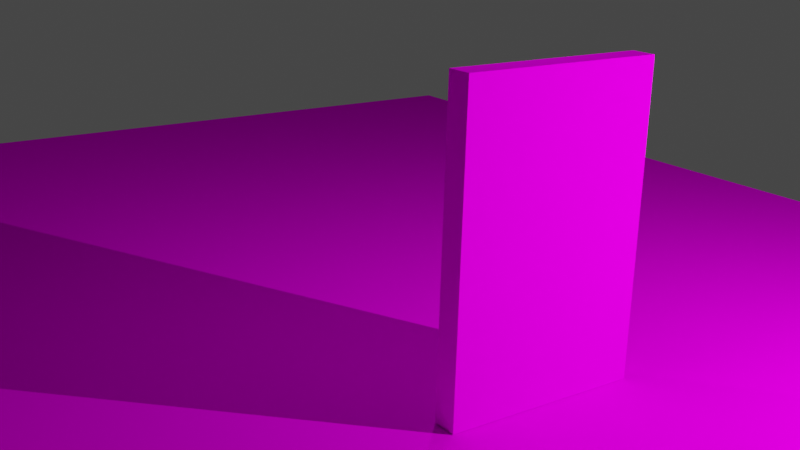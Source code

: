 # Source: livro.blend  (saved by Blender 3.5.10; exported with 4.5.12 LTS)
import bpy
from mathutils import Matrix  # noqa: F401  (used for matrix-valued properties, if any)

bpy.ops.wm.read_factory_settings(use_empty=True)
scene = bpy.context.scene
scene.name = 'Scene'

# ---- collections
col_collection = bpy.data.collections.new('Collection'); scene.collection.children.link(col_collection)

# ---- images (referenced by path relative to the original .blend; pixels are not part of the script)
import os
ASSET_DIR = os.environ.get("B2B_ASSET_DIR", "")  # directory of the original .blend (textures are referenced by path, not embedded)
HERE = os.path.dirname(os.path.abspath(__file__))  # packed textures are extracted next to this script under _unpacked/

def load_image(name, relpath, width, height, colorspace="sRGB"):
    """Load a texture the original file referenced (path relative to the .blend, or extracted next to this script)."""
    p = next((c for c in (os.path.join(HERE, relpath), os.path.join(ASSET_DIR, relpath)) if relpath and os.path.exists(c)), "")
    if p:
        img = bpy.data.images.load(p, check_existing=True)
        img.name = name
    else:  # same state as the original file: an image datablock whose file is absent (Cycles renders it pink)
        img = bpy.data.images.new(name, width, height)
        img.source = "FILE"
        img.filepath = "//" + (relpath or name)
    img.colorspace_settings.name = colorspace
    return img
img_capa_png_001 = load_image('capa.png.001', 'capa.png', 1024, 1024, 'sRGB')
img_chao_jpg = load_image('chao.jpg', 'chao.jpg', 1024, 1024, 'sRGB')

# ---- materials (node trees are filled in below, after node groups)
mat_material_002 = bpy.data.materials.new('Material.002')
mat_material_001 = bpy.data.materials.new('Material.001')

# ---- material node trees
mat_material_002.use_nodes = True; mat_material_002.node_tree.nodes.clear()
_N = mat_material_002.node_tree.nodes; _L = mat_material_002.node_tree.links
n0 = _N.new('ShaderNodeBsdfPrincipled'); n0.name = 'Principled BSDF'; n0.location = (-52, 304)
n0.distribution = 'GGX'
n0.subsurface_method = 'BURLEY'
n0.inputs[3].default_value = 1.45
n0.inputs[13].default_value = 0.0
n0.inputs[27].default_value = (0.0, 0.0, 0.0, 1.0)
n0.inputs[28].default_value = 1.0
n1 = _N.new('ShaderNodeOutputMaterial'); n1.name = 'Material Output'; n1.location = (238, 304)
n2 = _N.new('ShaderNodeTexImage'); n2.name = 'Image Texture'; n2.location = (-252, 284)
n2.image = img_capa_png_001
_L.new(n0.outputs[0], n1.inputs[0])
_L.new(n2.outputs[0], n0.inputs[0])
n1.is_active_output = True
mat_material_001.use_nodes = True; mat_material_001.node_tree.nodes.clear()
_N = mat_material_001.node_tree.nodes; _L = mat_material_001.node_tree.links
n0 = _N.new('ShaderNodeBsdfPrincipled'); n0.name = 'Principled BSDF'; n0.location = (10, 300)
n0.distribution = 'GGX'
n0.subsurface_method = 'BURLEY'
n0.inputs[3].default_value = 1.45
n0.inputs[13].default_value = 0.0
n0.inputs[27].default_value = (0.0, 0.0, 0.0, 1.0)
n0.inputs[28].default_value = 1.0
n1 = _N.new('ShaderNodeOutputMaterial'); n1.name = 'Material Output'; n1.location = (300, 300)
n2 = _N.new('ShaderNodeTexImage'); n2.name = 'Image Texture'; n2.location = (-190, 280)
n2.image = img_chao_jpg
_L.new(n0.outputs[0], n1.inputs[0])
_L.new(n2.outputs[0], n0.inputs[0])
n1.is_active_output = True

# ---- world
world_world = bpy.data.worlds.new('World'); scene.world = world_world
world_world.use_nodes = True; world_world.node_tree.nodes.clear()
_N = world_world.node_tree.nodes; _L = world_world.node_tree.links
n0 = _N.new('ShaderNodeOutputWorld'); n0.name = 'World Output'; n0.location = (300, 300)
n1 = _N.new('ShaderNodeBackground'); n1.name = 'Background'; n1.location = (10, 300)
n1.inputs[0].default_value = (0.05088, 0.05088, 0.05088, 1.0)
_L.new(n1.outputs[0], n0.inputs[0])
n0.is_active_output = True
world_world.color = (0.05088, 0.05088, 0.05088)
world_world.use_sun_shadow = False
world_world.sun_shadow_jitter_overblur = 0.0

# ---- cameras
cam_camera = bpy.data.cameras.new('Camera')
cam_camera.clip_end = 500.0
cam_camera.ortho_scale = 7.314
cam_camera_001 = bpy.data.cameras.new('Camera.001')
cam_camera_001.clip_end = 500.0
cam_camera_001.ortho_scale = 7.314

# ---- lights
light_light = bpy.data.lights.new('Light', 'POINT')
light_light.transmission_factor = 0.0
light_light.energy = 1e+05
light_light.shadow_soft_size = 0.1
light_light.shadow_maximum_resolution = 0.006
light_light.use_absolute_resolution = True
light_light2 = bpy.data.lights.new('Light2', 'POINT')
light_light2.transmission_factor = 0.0
light_light2.energy = 1e+05
light_light2.shadow_soft_size = 0.1
light_light2.shadow_maximum_resolution = 0.006
light_light2.use_absolute_resolution = True
light_light2_001 = bpy.data.lights.new('Light2.001', 'POINT')
light_light2_001.transmission_factor = 0.0
light_light2_001.energy = 1e+04
light_light2_001.shadow_soft_size = 0.1
light_light2_001.shadow_maximum_resolution = 0.006
light_light2_001.use_absolute_resolution = True

# ---- meshes
me_cube = bpy.data.meshes.new('Cube')
me_cube.from_pydata([(1.0, 1.0, 1.0), (1.0, 1.0, -1.0), (1.0, -1.0, 1.0), (1.0, -1.0, -1.0), (-1.0, 1.0, 1.0), (-1.0, 1.0, -1.0), (-1.0, -1.0, 1.0), (-1.0, -1.0, -1.0), (3.428e-09, -0.9524, -0.1175), (-3.428e-09, -0.9524, 0.1175), (3.428e-09, 0.9524, -0.1175), (-3.428e-09, 0.9524, 0.1175)], [], [(0, 4, 6, 2), (3, 2, 6, 7), (7, 6, 4, 5), (5, 1, 3, 7), (1, 0, 2, 3), (5, 4, 0, 1), (8, 9, 11, 10)])
_uv = me_cube.uv_layers.new(name='UVMap')
_uv.uv.foreach_set('vector', [0.625, 0.501, 0.9929, 0.5023, 0.9935, 0.5236, 0.6255, 0.5244, 0.3739, 0.5227, 0.6229, 0.5227, 0.6219, 0.7792, 0.3736, 0.7781, 0.3755, 0.2211, 0.625, 0.2212, 0.6249, 0.2443, 0.3753, 0.2438, 0.006504, 0.5011, 0.3741, 0.502, 0.3739, 0.5218, 0.006655, 0.5205, 0.3741, 0.5013, 0.625, 0.501, 0.6255, 0.5244, 0.3739, 0.5227, 0.3753, 0.2438, 0.6249, 0.2443, 0.625, 0.501, 0.3741, 0.5013, 0.0, 0.0, 1.0, 0.0, 1.0, 1.0, 0.0, 1.0])
me_cube.materials.append(mat_material_002)
me_cube.use_remesh_preserve_volume = False
me_cube.use_remesh_preserve_attributes = False
me_cube.use_mirror_vertex_groups = False
me_cube.update()
me_plane = bpy.data.meshes.new('Plane')
me_plane.from_pydata([(-1.0, -1.0, 0.0), (1.0, -1.0, 0.0), (-1.0, 1.0, 0.0), (1.0, 1.0, 0.0)], [], [(0, 1, 3, 2)])
_uv = me_plane.uv_layers.new(name='UVMap')
_uv.uv.foreach_set('vector', [0.0, 0.0, 1.0, 0.0, 1.0, 1.0, 0.0, 1.0])
me_plane.materials.append(mat_material_001)
me_plane.use_remesh_fix_poles = True
me_plane.use_remesh_preserve_attributes = False
me_plane.use_mirror_vertex_groups = False
me_plane.update()

# ---- objects
ob_cube = bpy.data.objects.new('Cube', me_cube)
ob_light = bpy.data.objects.new('Light', light_light)
ob_camera = bpy.data.objects.new('Camera', cam_camera)
ob_plane = bpy.data.objects.new('Plane', me_plane)
ob_light_001 = bpy.data.objects.new('Light.001', light_light2)
ob_light_002 = bpy.data.objects.new('Light.002', light_light2_001)
ob_camera_001 = bpy.data.objects.new('Camera.001', cam_camera_001)

# ---- transforms, parenting, visibility, modifiers, constraints
ob_cube.location = (0.0, 0.0, 15.0)
ob_cube.rotation_euler = (0.0, 1.571, 0.0)
ob_cube.scale = (12.75, 1.05, 8.51)
ob_cube.lock_rotations_4d = False
ob_cube.empty_display_type = 'ARROWS'
ob_cube.lineart.crease_threshold = 0.0
ob_light.location = (25.0, -34.31, 28.22)
ob_light.rotation_euler = (0.5117, -1.139, 1.052)
ob_light.scale = (0.2977, 0.9798, 0.9759)
ob_light.lock_rotations_4d = False
ob_light.empty_display_type = 'ARROWS'
ob_light.color = (0.0, 0.0, 0.0, 0.0)
ob_light.lineart.crease_threshold = 0.0
ob_camera.location = (-52.65, -55.31, 39.75)
ob_camera.rotation_euler = (1.263, -0.02558, -0.6159)
ob_camera.lock_rotations_4d = False
ob_camera.empty_display_type = 'ARROWS'
ob_camera.color = (0.0, 0.0, 0.0, 0.0)
ob_camera.display_type = 'WIRE'
ob_camera.lineart.crease_threshold = 0.0
ob_plane.location = (-6.053, 20.07, 2.192)
ob_plane.scale = (70.63, 79.8, 1.0)
ob_plane.lineart.crease_threshold = 0.0
ob_light_001.location = (-25.0, -34.31, 28.22)
ob_light_001.rotation_euler = (0.5117, -1.139, 1.052)
ob_light_001.scale = (0.2977, 0.9798, 0.9759)
ob_light_001.lock_rotations_4d = False
ob_light_001.empty_display_type = 'ARROWS'
ob_light_001.color = (0.0, 0.0, 0.0, 0.0)
ob_light_001.hide_render = True
ob_light_001.lineart.crease_threshold = 0.0
ob_light_002.location = (0.7824, 10.59, 49.56)
ob_light_002.rotation_euler = (0.5117, -1.139, 1.052)
ob_light_002.scale = (0.2977, 0.9798, 0.9759)
ob_light_002.lock_rotations_4d = False
ob_light_002.empty_display_type = 'ARROWS'
ob_light_002.color = (0.0, 0.0, 0.0, 0.0)
ob_light_002.lineart.crease_threshold = 0.0
ob_camera_001.location = (53.62, 88.19, 36.86)
ob_camera_001.rotation_euler = (1.402, -0.02594, 2.496)
ob_camera_001.lock_rotations_4d = False
ob_camera_001.empty_display_type = 'ARROWS'
ob_camera_001.color = (0.0, 0.0, 0.0, 0.0)
ob_camera_001.display_type = 'WIRE'
ob_camera_001.lineart.crease_threshold = 0.0

# ---- collection membership
col_collection.objects.link(ob_cube)
col_collection.objects.link(ob_light)
col_collection.objects.link(ob_camera)
col_collection.objects.link(ob_plane)
col_collection.objects.link(ob_light_001)
col_collection.objects.link(ob_light_002)
col_collection.objects.link(ob_camera_001)

# ---- scene / render settings (as saved in the file)
scene.camera = ob_camera
scene.frame_start = 1; scene.frame_end = 250; scene.frame_set(1)
scene.render.engine = 'CYCLES'
scene.cycles.use_denoising = False
scene.cycles.samples = 128
scene.cycles.sampling_pattern = 'TABULATED_SOBOL'
scene.cycles.use_adaptive_sampling = False
scene.cycles.use_light_tree = False
scene.view_settings.view_transform = 'Filmic'
bpy.context.view_layer.update()
